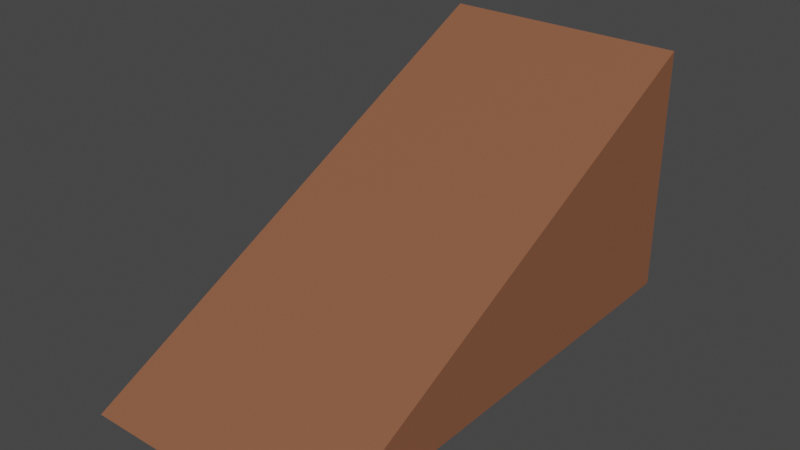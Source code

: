 # Source: ramp.blend  (saved by Blender 3.4.6; exported with 4.5.12 LTS)
import bpy
from mathutils import Matrix  # noqa: F401  (used for matrix-valued properties, if any)

bpy.ops.wm.read_factory_settings(use_empty=True)
scene = bpy.context.scene
scene.name = 'Scene'

# ---- materials (node trees are filled in below, after node groups)
mat_material = bpy.data.materials.new('Material')
mat_material.alpha_threshold = 0.0
mat_material.use_transparent_shadow = False
mat_material.roughness = 0.5
mat_material.line_color = (0.0, 0.0, 0.0, 1.0)

# ---- material node trees
mat_material.use_nodes = True; mat_material.node_tree.nodes.clear()
_N = mat_material.node_tree.nodes; _L = mat_material.node_tree.links
n0 = _N.new('ShaderNodeOutputMaterial'); n0.name = 'Material Output'; n0.location = (300, 300)
n1 = _N.new('ShaderNodeBsdfPrincipled'); n1.name = 'Principled BSDF'; n1.location = (10, 300)
n1.distribution = 'GGX'
n1.subsurface_method = 'RANDOM_WALK_SKIN'
n1.inputs[0].default_value = (0.2641, 0.1023, 0.05192, 1.0)
n1.inputs[3].default_value = 1.45
n1.inputs[27].default_value = (0.0, 0.0, 0.0, 1.0)
n1.inputs[28].default_value = 1.0
_L.new(n1.outputs[0], n0.inputs[0])
n0.is_active_output = True

# ---- world
world_world = bpy.data.worlds.new('World'); scene.world = world_world
world_world.use_nodes = True; world_world.node_tree.nodes.clear()
_N = world_world.node_tree.nodes; _L = world_world.node_tree.links
n0 = _N.new('ShaderNodeOutputWorld'); n0.name = 'World Output'; n0.location = (300, 300)
n1 = _N.new('ShaderNodeBackground'); n1.name = 'Background'; n1.location = (10, 300)
n1.inputs[0].default_value = (0.05088, 0.05088, 0.05088, 1.0)
_L.new(n1.outputs[0], n0.inputs[0])
n0.is_active_output = True
world_world.color = (0.05088, 0.05088, 0.05088)
world_world.use_sun_shadow = False
world_world.sun_shadow_jitter_overblur = 0.0

# ---- meshes
me_mesh = bpy.data.meshes.new('mesh')
me_mesh.from_pydata([(0.5, 1.0, 1.0), (0.5, 1.0, 0.0), (0.5, -1.0, 0.0), (-0.5, 1.0, 1.0), (-0.5, 1.0, 0.0), (-0.5, -1.0, 0.0)], [], [(2, 0, 3, 5), (5, 3, 4), (4, 1, 2, 5), (1, 0, 2), (4, 3, 0, 1)])
_uv = me_mesh.uv_layers.new(name='UVMap')
_uv.uv.foreach_set('vector', [0.375, 0.75, 0.625, 0.75, 0.625, 1.0, 0.375, 1.0, 0.375, 0.0, 0.625, 0.25, 0.375, 0.25, 0.125, 0.5, 0.375, 0.5, 0.375, 0.75, 0.125, 0.75, 0.375, 0.5, 0.625, 0.75, 0.375, 0.75, 0.375, 0.25, 0.625, 0.25, 0.625, 0.5, 0.375, 0.5])
me_mesh.materials.append(mat_material)
me_mesh.use_mirror_vertex_groups = False
me_mesh.update()

# ---- objects
ob_ramp = bpy.data.objects.new('ramp', me_mesh)

# ---- transforms, parenting, visibility, modifiers, constraints
ob_ramp.location = (0.0, 0.0, 0.0)
ob_ramp.lock_rotations_4d = False
ob_ramp.empty_display_type = 'ARROWS'
ob_ramp.lineart.crease_threshold = 0.0

# ---- collection membership
scene.collection.objects.link(ob_ramp)

# ---- scene / render settings (as saved in the file)
scene.frame_start = 1; scene.frame_end = 250; scene.frame_set(1)
scene.render.engine = 'BLENDER_EEVEE_NEXT'
scene.cycles.sampling_pattern = 'TABULATED_SOBOL'
scene.cycles.use_light_tree = False
scene.view_settings.view_transform = 'Filmic'
bpy.context.view_layer.update()

# ---- added for rendering (the .blend has no active camera and no usable light): camera, sun
cam_auto = bpy.data.cameras.new('AutoCamera')
cam_auto.lens = 50.0
cam_auto.sensor_width = 36.0
cam_auto.clip_end = 1000.0
ob_auto_camera = bpy.data.objects.new('AutoCamera', cam_auto)
scene.collection.objects.link(ob_auto_camera)
ob_auto_camera.location = (2.26633, -2.71959, 2.31306)
ob_auto_camera.rotation_euler = (1.09748, -7.21219e-08, 0.694738)
scene.camera = ob_auto_camera
light_auto_sun = bpy.data.lights.new('AutoSun', 'SUN')
light_auto_sun.energy = 3.0
light_auto_sun.angle = 0.0523599
ob_auto_sun = bpy.data.objects.new('AutoSun', light_auto_sun)
scene.collection.objects.link(ob_auto_sun)
ob_auto_sun.rotation_euler = (0.872665, 0.174533, 0.523599)
bpy.context.view_layer.update()
